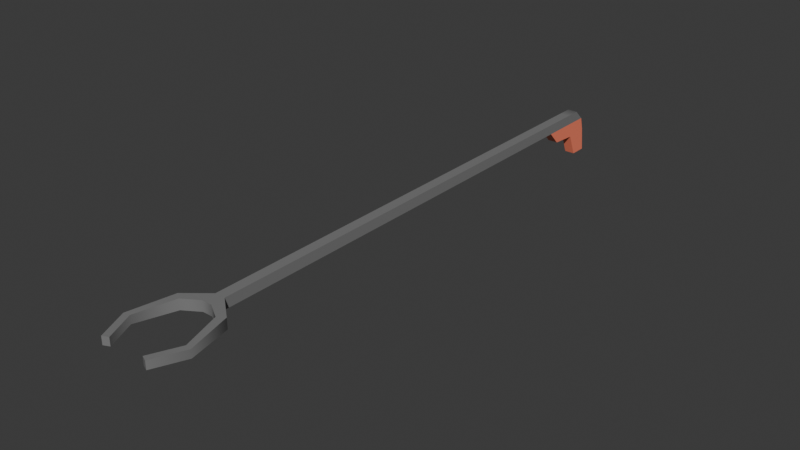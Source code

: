 # Source: grip.blend  (saved by Blender 4.2.66; exported with 4.5.12 LTS)
import bpy
from mathutils import Matrix  # noqa: F401  (used for matrix-valued properties, if any)

bpy.ops.wm.read_factory_settings(use_empty=True)
scene = bpy.context.scene
scene.name = 'Scene'

# ---- collections
col_collection = bpy.data.collections.new('Collection'); scene.collection.children.link(col_collection)

# ---- materials (node trees are filled in below, after node groups)
mat_rod = bpy.data.materials.new('Rod')
mat_rod.alpha_threshold = 0.0
mat_rod.use_transparent_shadow = False
mat_rod.roughness = 0.5
mat_rod.line_color = (0.0, 0.0, 0.0, 1.0)
mat_grip = bpy.data.materials.new('Grip')
mat_grip.diffuse_color = (1.0, 1.0, 1.0, 1.0)
mat_grip.roughness = 0.5

# ---- node groups
ng_smooth_by_angle = bpy.data.node_groups.new('Smooth by Angle', 'GeometryNodeTree')
_s = ng_smooth_by_angle.interface.new_socket(name='Mesh', in_out='OUTPUT', socket_type='NodeSocketGeometry')
_s = ng_smooth_by_angle.interface.new_socket(name='Mesh', in_out='INPUT', socket_type='NodeSocketGeometry')
_s = ng_smooth_by_angle.interface.new_socket(name='Angle', in_out='INPUT', socket_type='NodeSocketFloat')
_s.subtype = 'ANGLE'
_s.default_value = 0.5236
_s.min_value = 0.0
_s.max_value = 3.142
_s.description = 'Maximum face angle for smooth edges'
_s = ng_smooth_by_angle.interface.new_socket(name='Ignore Sharpness', in_out='INPUT', socket_type='NodeSocketBool')
_s.force_non_field = True
ng_smooth_by_angle.description = 'Set the sharpness of mesh edges based on the angle between the neighboring faces'
ng_smooth_by_angle.is_modifier = True
_N = ng_smooth_by_angle.nodes; _L = ng_smooth_by_angle.links
n0 = _N.new('GeometryNodeSetShadeSmooth'); n0.name = 'Set Shade Smooth'; n0.location = (120, -80)
n0.domain = 'EDGE'
n1 = _N.new('GeometryNodeSetShadeSmooth'); n1.name = 'Set Shade Smooth.001'; n1.location = (300, -80)
n2 = _N.new('NodeGroupOutput'); n2.name = 'Group Output'; n2.location = (480, -80)
n3 = _N.new('GeometryNodeInputMeshEdgeAngle'); n3.name = 'Edge Angle'; n3.location = (-440, -240)
n4 = _N.new('NodeGroupInput'); n4.name = 'Group Input'; n4.location = (-80, -80)
n5 = _N.new('GeometryNodeInputEdgeSmooth'); n5.name = 'Is Edge Smooth'; n5.location = (-260, -120)
n6 = _N.new('GeometryNodeInputShadeSmooth'); n6.name = 'Is Shade Smooth'; n6.location = (-440, -397)
n7 = _N.new('FunctionNodeCompare'); n7.name = 'Compare'; n7.location = (-260, -260)
n7.operation = 'LESS_EQUAL'
n7.inputs[6].default_value = (0.0, 0.0, 0.0, 0.0)
n7.inputs[7].default_value = (0.0, 0.0, 0.0, 0.0)
n8 = _N.new('FunctionNodeBooleanMath'); n8.name = 'Boolean Math.001'; n8.location = (-80, -260)
n9 = _N.new('NodeGroupInput'); n9.name = 'Group Input.001'; n9.location = (-440, -329)
n10 = _N.new('NodeGroupInput'); n10.name = 'Group Input.002'; n10.location = (-259, -189)
n11 = _N.new('FunctionNodeBooleanMath'); n11.name = 'Boolean Math'; n11.location = (-80, -149)
n11.operation = 'OR'
n12 = _N.new('FunctionNodeBooleanMath'); n12.name = 'Boolean Math.002'; n12.location = (-260, -380)
n12.operation = 'OR'
n13 = _N.new('NodeGroupInput'); n13.name = 'Group Input.003'; n13.location = (-440, -460)
_L.new(n3.outputs[0], n7.inputs[0])
_L.new(n1.outputs[0], n2.inputs[0])
_L.new(n9.outputs[1], n7.inputs[1])
_L.new(n7.outputs[0], n8.inputs[0])
_L.new(n4.outputs[0], n0.inputs[0])
_L.new(n0.outputs[0], n1.inputs[0])
_L.new(n8.outputs[0], n0.inputs[2])
_L.new(n10.outputs[2], n11.inputs[1])
_L.new(n5.outputs[0], n11.inputs[0])
_L.new(n11.outputs[0], n0.inputs[1])
_L.new(n13.outputs[2], n12.inputs[1])
_L.new(n6.outputs[0], n12.inputs[0])
_L.new(n12.outputs[0], n8.inputs[1])
n2.is_active_output = True

# ---- material node trees
mat_rod.use_nodes = True; mat_rod.node_tree.nodes.clear()
_N = mat_rod.node_tree.nodes; _L = mat_rod.node_tree.links
n0 = _N.new('ShaderNodeOutputMaterial'); n0.name = 'Material Output'; n0.location = (300, 300)
n1 = _N.new('ShaderNodeBsdfPrincipled'); n1.name = 'Principled BSDF'; n1.location = (10, 300)
n1.inputs[0].default_value = (0.2078, 0.2078, 0.2078, 1.0)
n1.inputs[3].default_value = 1.45
_L.new(n1.outputs[0], n0.inputs[0])
n0.is_active_output = True
mat_grip.use_nodes = True; mat_grip.node_tree.nodes.clear()
_N = mat_grip.node_tree.nodes; _L = mat_grip.node_tree.links
n0 = _N.new('ShaderNodeBsdfPrincipled'); n0.name = 'Principled BSDF'; n0.location = (10, 300)
n0.inputs[0].default_value = (1.0, 0.2429, 0.1418, 1.0)
n1 = _N.new('ShaderNodeOutputMaterial'); n1.name = 'Material Output'; n1.location = (300, 300)
n2 = _N.new('ShaderNodeNormalMap'); n2.name = 'Normal Map'; n2.location = (-300, -300)
n2.label = 'Normal/Map'
n2.inputs[0].default_value = 0.0
_L.new(n0.outputs[0], n1.inputs[0])
_L.new(n2.outputs[0], n0.inputs[5])
n1.is_active_output = True

# ---- world
world_world = bpy.data.worlds.new('World'); scene.world = world_world
world_world.use_nodes = True; world_world.node_tree.nodes.clear()
_N = world_world.node_tree.nodes; _L = world_world.node_tree.links
n0 = _N.new('ShaderNodeOutputWorld'); n0.name = 'World Output'; n0.location = (300, 300)
n1 = _N.new('ShaderNodeBackground'); n1.name = 'Background'; n1.location = (10, 300)
n1.inputs[0].default_value = (0.05088, 0.05088, 0.05088, 1.0)
_L.new(n1.outputs[0], n0.inputs[0])
n0.is_active_output = True
world_world.color = (0.05088, 0.05088, 0.05088)
world_world.sun_shadow_jitter_overblur = 0.0

# ---- meshes
me_cube_001 = bpy.data.meshes.new('Cube.001')
me_cube_001.from_pydata([(0.09288, -0.7857, -0.009827), (0.07717, -0.783, -0.009827), (0.05032, -0.6911, -0.01274), (0.05032, -0.6911, 0.01274), (0.01274, -0.635, -0.01274), (0.01274, -0.635, 0.01274), (0.01274, 0.6188, -0.01274), (0.01274, 0.5926, 0.01274), (0.06748, -0.6795, -0.01274), (0.06748, -0.6795, 0.01274), (0.01274, -0.6677, 0.01274), (0.01274, -0.6677, -0.01274), (0.01274, 0.6273, -0.04519), (0.01274, 0.5045, -0.04519), (-0.01274, 0.4735, 0.01274), (-0.01274, 0.4735, -0.01274), (0.01274, 0.4735, 0.01274), (0.01274, 0.4735, -0.01274), (0.07717, -0.783, 0.009827), (0.09288, -0.7857, 0.009827), (0.06051, -0.8587, 0.009827), (0.06051, -0.8587, -0.009827), (0.04595, -0.8522, 0.009827), (0.04595, -0.8522, -0.009827), (-0.09288, -0.7857, -0.009827), (-0.07717, -0.783, -0.009827), (-0.05032, -0.6911, -0.01274), (-0.05032, -0.6911, 0.01274), (-0.01274, -0.635, -0.01274), (-0.01274, -0.635, 0.01274), (-0.01274, 0.6188, -0.01274), (-0.01274, 0.5926, 0.01274), (-0.06748, -0.6795, -0.01274), (-0.06748, -0.6795, 0.01274), (-0.01274, -0.6677, 0.01274), (-0.01274, -0.6677, -0.01274), (-0.07717, -0.783, 0.009827), (-0.09288, -0.7857, 0.009827), (-0.06051, -0.8587, 0.009827), (-0.06051, -0.8587, -0.009827), (-0.04595, -0.8522, 0.009827), (-0.04595, -0.8522, -0.009827), (-0.01274, 0.5045, -0.04519), (-0.01274, 0.6273, -0.04519), (0.01274, 0.5542, -0.01274), (-0.01274, 0.5542, 0.01274), (0.01274, 0.5542, 0.01274), (-0.01274, 0.5698, -0.04981), (0.01274, 0.5698, -0.04981), (-0.01274, 0.5542, -0.01274), (-0.01274, 0.635, -0.105), (0.01274, 0.635, -0.105), (-0.01274, 0.5929, -0.105), (0.01274, 0.5929, -0.105)], [], [(4, 5, 9, 8), (49, 15, 14, 45), (17, 16, 5, 4), (8, 9, 19, 0), (29, 34, 10, 5), (9, 3, 18, 19), (2, 8, 0, 1), (10, 11, 2, 3), (3, 2, 1, 18), (35, 11, 10, 34), (18, 1, 23, 22), (14, 29, 5, 16), (17, 15, 42, 13), (5, 10, 3, 9), (6, 30, 31, 7), (11, 4, 8, 2), (21, 20, 22, 23), (0, 19, 20, 21), (1, 0, 21, 23), (19, 18, 22, 20), (28, 32, 33, 29), (4, 28, 15, 17), (15, 28, 29, 14), (32, 24, 37, 33), (44, 46, 16, 17), (33, 37, 36, 27), (26, 25, 24, 32), (34, 27, 26, 35), (27, 36, 25, 26), (30, 6, 12, 43), (36, 40, 41, 25), (44, 17, 13, 48), (43, 12, 51, 50), (29, 33, 27, 34), (45, 14, 16, 46), (35, 26, 32, 28), (39, 41, 40, 38), (24, 39, 38, 37), (25, 41, 39, 24), (37, 38, 40, 36), (11, 35, 28, 4), (49, 30, 43, 47), (15, 49, 47, 42), (31, 45, 46, 7), (13, 42, 47, 48), (6, 44, 48, 12), (6, 7, 46, 44), (30, 49, 45, 31), (53, 52, 50, 51), (48, 47, 52, 53), (12, 48, 53, 51), (47, 43, 50, 52)])
me_cube_001.polygons.foreach_set('use_smooth', [True] * 52)
me_cube_001.polygons.foreach_set('material_index', [0, 0, 0, 0, 0, 0, 0, 0, 0, 0, 0, 0, 1, 0, 0, 0, 0, 0, 0, 0, 0, 0, 0, 0, 0, 0, 0, 0, 0, 1, 0, 1, 1, 0, 0, 0, 0, 0, 0, 0, 0, 1, 1, 0, 1, 1, 0, 0, 1, 1, 1, 1])
_uv = me_cube_001.uv_layers.new(name='UVMap')
_uv.uv.foreach_set('vector', [0.375, 0.75, 0.625, 0.75, 0.625, 0.75, 0.375, 0.75, 0.375, 0.5159, 0.375, 0.5318, 0.625, 0.5318, 0.625, 0.5159, 0.375, 0.5318, 0.625, 0.5318, 0.625, 0.75, 0.375, 0.75, 0.375, 0.75, 0.625, 0.75, 0.625, 0.75, 0.375, 0.75, 0.625, 0.75, 0.625, 0.75, 0.625, 0.75, 0.625, 0.75, 0.625, 0.75, 0.625, 0.75, 0.625, 0.75, 0.625, 0.75, 0.375, 0.75, 0.375, 0.75, 0.375, 0.75, 0.375, 0.75, 0.625, 0.75, 0.375, 0.75, 0.375, 0.75, 0.625, 0.75, 0.625, 0.75, 0.375, 0.75, 0.375, 0.75, 0.625, 0.75, 0.375, 0.75, 0.375, 0.75, 0.625, 0.75, 0.625, 0.75, 0.625, 0.75, 0.375, 0.75, 0.375, 0.75, 0.625, 0.75, 0.625, 0.5318, 0.625, 0.75, 0.625, 0.75, 0.625, 0.5318, 0.375, 0.5318, 0.375, 0.5318, 0.375, 0.5318, 0.375, 0.5318, 0.625, 0.75, 0.625, 0.75, 0.625, 0.75, 0.625, 0.75, 0.375, 0.5, 0.375, 0.5, 0.625, 0.5, 0.625, 0.5, 0.375, 0.75, 0.375, 0.75, 0.375, 0.75, 0.375, 0.75, 0.375, 0.75, 0.625, 0.75, 0.625, 0.75, 0.375, 0.75, 0.375, 0.75, 0.625, 0.75, 0.625, 0.75, 0.375, 0.75, 0.375, 0.75, 0.375, 0.75, 0.375, 0.75, 0.375, 0.75, 0.625, 0.75, 0.625, 0.75, 0.625, 0.75, 0.625, 0.75, 0.375, 0.75, 0.375, 0.75, 0.625, 0.75, 0.625, 0.75, 0.375, 0.75, 0.375, 0.75, 0.375, 0.5318, 0.375, 0.5318, 0.375, 0.5318, 0.375, 0.75, 0.625, 0.75, 0.625, 0.5318, 0.375, 0.75, 0.375, 0.75, 0.625, 0.75, 0.625, 0.75, 0.375, 0.5159, 0.625, 0.5159, 0.625, 0.5318, 0.375, 0.5318, 0.625, 0.75, 0.625, 0.75, 0.625, 0.75, 0.625, 0.75, 0.375, 0.75, 0.375, 0.75, 0.375, 0.75, 0.375, 0.75, 0.625, 0.75, 0.625, 0.75, 0.375, 0.75, 0.375, 0.75, 0.625, 0.75, 0.625, 0.75, 0.375, 0.75, 0.375, 0.75, 0.375, 0.5, 0.375, 0.5, 0.375, 0.5, 0.375, 0.5, 0.625, 0.75, 0.625, 0.75, 0.375, 0.75, 0.375, 0.75, 0.375, 0.5159, 0.375, 0.5318, 0.375, 0.5318, 0.375, 0.5159, 0.375, 0.5, 0.375, 0.5, 0.375, 0.5, 0.375, 0.5, 0.625, 0.75, 0.625, 0.75, 0.625, 0.75, 0.625, 0.75, 0.625, 0.5159, 0.625, 0.5318, 0.625, 0.5318, 0.625, 0.5159, 0.375, 0.75, 0.375, 0.75, 0.375, 0.75, 0.375, 0.75, 0.375, 0.75, 0.375, 0.75, 0.625, 0.75, 0.625, 0.75, 0.375, 0.75, 0.375, 0.75, 0.625, 0.75, 0.625, 0.75, 0.375, 0.75, 0.375, 0.75, 0.375, 0.75, 0.375, 0.75, 0.625, 0.75, 0.625, 0.75, 0.625, 0.75, 0.625, 0.75, 0.375, 0.75, 0.375, 0.75, 0.375, 0.75, 0.375, 0.75, 0.375, 0.5159, 0.375, 0.5, 0.375, 0.5, 0.375, 0.5159, 0.375, 0.5318, 0.375, 0.5159, 0.375, 0.5159, 0.375, 0.5318, 0.625, 0.5, 0.625, 0.5159, 0.625, 0.5159, 0.625, 0.5, 0.375, 0.5318, 0.375, 0.5318, 0.375, 0.5159, 0.375, 0.5159, 0.375, 0.5, 0.375, 0.5159, 0.375, 0.5159, 0.375, 0.5, 0.375, 0.5, 0.625, 0.5, 0.625, 0.5159, 0.375, 0.5159, 0.375, 0.5, 0.375, 0.5159, 0.625, 0.5159, 0.625, 0.5, 0.375, 0.5159, 0.375, 0.5159, 0.375, 0.5, 0.375, 0.5, 0.375, 0.5159, 0.375, 0.5159, 0.375, 0.5159, 0.375, 0.5159, 0.375, 0.5, 0.375, 0.5159, 0.375, 0.5159, 0.375, 0.5, 0.375, 0.5159, 0.375, 0.5, 0.375, 0.5, 0.375, 0.5159])
me_cube_001.materials.append(mat_rod)
me_cube_001.materials.append(mat_grip)
me_cube_001.update()
arm_armature_001 = bpy.data.armatures.new('Armature.001')  # bones are not reproduced

# ---- objects
ob_grip = bpy.data.objects.new('Grip', me_cube_001)
ob_armature_001 = bpy.data.objects.new('Armature.001', arm_armature_001)

# ---- transforms, parenting, visibility, modifiers, constraints
ob_grip.parent = ob_armature_001
ob_grip.matrix_parent_inverse = Matrix(((1.0, 2.22e-16, -2.22e-16, -1.301e-16), (2.22e-16, -4.371e-08, 1.0, -7.095e-06), (2.22e-16, -1.0, -4.371e-08, 0.5857), (-0.0, 0.0, -0.0, 1.0)))
ob_grip.location = (0.0, 0.0, 0.0)
_vg = ob_grip.vertex_groups.new(name='Root')
for _i, _w in zip([4, 5, 6, 7, 8, 9, 10, 11, 12, 13, 14, 15, 16, 17, 26, 28, 29, 30, 31, 32, 33, 34, 35, 42, 43, 44, 45, 46, 47, 48, 49, 50, 51, 52, 53], [0.9922, 0.9925, 1.0, 1.0, 0.004257, 0.01443, 0.1189, 0.06832, 1.0, 1.0, 1.0, 1.0, 1.0, 1.0, 0.000336, 0.9923, 0.9925, 1.0, 1.0, 0.00812, 0.0177, 0.1284, 0.0846, 1.0, 1.0, 1.0, 1.0, 1.0, 1.0, 1.0, 1.0, 1.0, 1.0, 1.0, 1.0]): _vg.add([_i], _w, 'REPLACE')
_vg = ob_grip.vertex_groups.new(name='Grip_L')
for _i, _w in zip([0, 1, 2, 3, 8, 9, 10, 11, 18, 19, 20, 21, 22, 23, 34, 35], [1.0, 0.9997, 0.9667, 0.9693, 0.9653, 0.9599, 0.8136, 0.8866, 0.9998, 1.0, 0.9999, 0.9999, 0.9999, 0.9999, 0.07516, 0.0583]): _vg.add([_i], _w, 'REPLACE')
_vg = ob_grip.vertex_groups.new(name='Grip_R')
for _i, _w in zip([10, 11, 24, 25, 26, 27, 32, 33, 34, 35, 36, 37, 38, 39, 40, 41], [0.06746, 0.04013, 1.0, 0.9997, 0.9614, 0.9647, 0.9618, 0.9569, 0.7965, 0.8571, 0.9997, 1.0, 0.9999, 0.9999, 0.9999, 0.9999]): _vg.add([_i], _w, 'REPLACE')
_m = ob_grip.modifiers.new('Armature', 'ARMATURE')
_m.object = ob_armature_001
_m = ob_grip.modifiers.new('Smooth by Angle', 'NODES')
_m.node_group = ng_smooth_by_angle
_gi = [s.identifier for s in ng_smooth_by_angle.interface.items_tree if s.item_type == 'SOCKET' and s.in_out == 'INPUT']
_m[_gi[1]] = 0.8041  # 'Angle'
_m.use_pin_to_last = True
_m.show_group_selector = False
ob_armature_001.location = (1.581e-21, 0.5857, 7.121e-06)
ob_armature_001.rotation_euler = (1.571, 2.22e-16, 2.22e-16)

# ---- collection membership
col_collection.objects.link(ob_grip)
col_collection.objects.link(ob_armature_001)

# ---- scene / render settings (as saved in the file)
scene.frame_start = 1; scene.frame_end = 250; scene.frame_set(1)
scene.render.engine = 'BLENDER_EEVEE_NEXT'
scene.render.fps = 30
bpy.context.view_layer.update()

# ---- added for rendering (the .blend has no active camera and no usable light): camera, sun
cam_auto = bpy.data.cameras.new('AutoCamera')
cam_auto.lens = 50.0
cam_auto.sensor_width = 36.0
cam_auto.clip_end = 1000.0
ob_auto_camera = bpy.data.objects.new('AutoCamera', cam_auto)
scene.collection.objects.link(ob_auto_camera)
ob_auto_camera.location = (1.39686, -1.78808, 1.07138)
ob_auto_camera.rotation_euler = (1.09748, -7.21219e-08, 0.694738)
scene.camera = ob_auto_camera
light_auto_sun = bpy.data.lights.new('AutoSun', 'SUN')
light_auto_sun.energy = 3.0
light_auto_sun.angle = 0.0523599
ob_auto_sun = bpy.data.objects.new('AutoSun', light_auto_sun)
scene.collection.objects.link(ob_auto_sun)
ob_auto_sun.rotation_euler = (0.872665, 0.174533, 0.523599)
bpy.context.view_layer.update()
